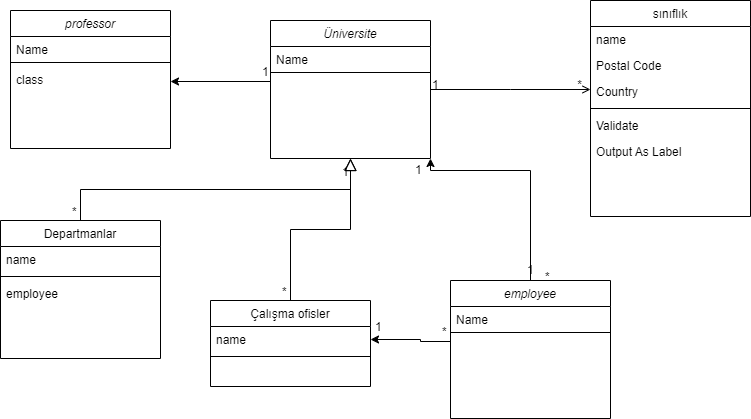

The diagram above was exported from draw.io. Its source (the exported page's mxGraphModel, read from the mxfile embedded in the PNG):
<mxGraphModel dx="2501" dy="739" grid="1" gridSize="10" guides="1" tooltips="1" connect="1" arrows="1" fold="1" page="1" pageScale="1" pageWidth="827" pageHeight="1169" math="0" shadow="0">
  <root>
    <mxCell id="0" />
    <mxCell id="1" parent="0" />
    <mxCell id="pmPcIbrrV6_lg9aGoAOe-44" value="Üniversite" style="swimlane;fontStyle=2;align=center;verticalAlign=top;childLayout=stackLayout;horizontal=1;startSize=26;horizontalStack=0;resizeParent=1;resizeLast=0;collapsible=1;marginBottom=0;rounded=0;shadow=0;strokeWidth=1;" vertex="1" parent="1">
      <mxGeometry x="230" y="50" width="160" height="138" as="geometry">
        <mxRectangle x="230" y="140" width="160" height="26" as="alternateBounds" />
      </mxGeometry>
    </mxCell>
    <mxCell id="pmPcIbrrV6_lg9aGoAOe-45" value="Name" style="text;align=left;verticalAlign=top;spacingLeft=4;spacingRight=4;overflow=hidden;rotatable=0;points=[[0,0.5],[1,0.5]];portConstraint=eastwest;" vertex="1" parent="pmPcIbrrV6_lg9aGoAOe-44">
      <mxGeometry y="26" width="160" height="22" as="geometry" />
    </mxCell>
    <mxCell id="pmPcIbrrV6_lg9aGoAOe-46" style="edgeStyle=orthogonalEdgeStyle;rounded=0;orthogonalLoop=1;jettySize=auto;html=1;" edge="1" parent="pmPcIbrrV6_lg9aGoAOe-44">
      <mxGeometry relative="1" as="geometry">
        <mxPoint x="-100" y="61" as="targetPoint" />
        <mxPoint y="61" as="sourcePoint" />
      </mxGeometry>
    </mxCell>
    <mxCell id="pmPcIbrrV6_lg9aGoAOe-47" value="" style="line;html=1;strokeWidth=1;align=left;verticalAlign=middle;spacingTop=-1;spacingLeft=3;spacingRight=3;rotatable=0;labelPosition=right;points=[];portConstraint=eastwest;" vertex="1" parent="pmPcIbrrV6_lg9aGoAOe-44">
      <mxGeometry y="48" width="160" height="8" as="geometry" />
    </mxCell>
    <mxCell id="pmPcIbrrV6_lg9aGoAOe-48" value="Departmanlar" style="swimlane;fontStyle=0;align=center;verticalAlign=top;childLayout=stackLayout;horizontal=1;startSize=26;horizontalStack=0;resizeParent=1;resizeLast=0;collapsible=1;marginBottom=0;rounded=0;shadow=0;strokeWidth=1;" vertex="1" parent="1">
      <mxGeometry x="-40" y="250" width="160" height="138" as="geometry">
        <mxRectangle x="130" y="380" width="160" height="26" as="alternateBounds" />
      </mxGeometry>
    </mxCell>
    <mxCell id="pmPcIbrrV6_lg9aGoAOe-49" value="name" style="text;align=left;verticalAlign=top;spacingLeft=4;spacingRight=4;overflow=hidden;rotatable=0;points=[[0,0.5],[1,0.5]];portConstraint=eastwest;" vertex="1" parent="pmPcIbrrV6_lg9aGoAOe-48">
      <mxGeometry y="26" width="160" height="26" as="geometry" />
    </mxCell>
    <mxCell id="pmPcIbrrV6_lg9aGoAOe-50" value="" style="line;html=1;strokeWidth=1;align=left;verticalAlign=middle;spacingTop=-1;spacingLeft=3;spacingRight=3;rotatable=0;labelPosition=right;points=[];portConstraint=eastwest;" vertex="1" parent="pmPcIbrrV6_lg9aGoAOe-48">
      <mxGeometry y="52" width="160" height="8" as="geometry" />
    </mxCell>
    <mxCell id="pmPcIbrrV6_lg9aGoAOe-51" value="employee" style="text;align=left;verticalAlign=top;spacingLeft=4;spacingRight=4;overflow=hidden;rotatable=0;points=[[0,0.5],[1,0.5]];portConstraint=eastwest;" vertex="1" parent="pmPcIbrrV6_lg9aGoAOe-48">
      <mxGeometry y="60" width="160" height="26" as="geometry" />
    </mxCell>
    <mxCell id="pmPcIbrrV6_lg9aGoAOe-52" value="" style="endArrow=block;endSize=10;endFill=0;shadow=0;strokeWidth=1;rounded=0;edgeStyle=elbowEdgeStyle;elbow=vertical;" edge="1" parent="1" source="pmPcIbrrV6_lg9aGoAOe-48" target="pmPcIbrrV6_lg9aGoAOe-44">
      <mxGeometry width="160" relative="1" as="geometry">
        <mxPoint x="210" y="213" as="sourcePoint" />
        <mxPoint x="210" y="213" as="targetPoint" />
      </mxGeometry>
    </mxCell>
    <mxCell id="pmPcIbrrV6_lg9aGoAOe-53" value="Çalışma ofisler" style="swimlane;fontStyle=0;align=center;verticalAlign=top;childLayout=stackLayout;horizontal=1;startSize=26;horizontalStack=0;resizeParent=1;resizeLast=0;collapsible=1;marginBottom=0;rounded=0;shadow=0;strokeWidth=1;" vertex="1" parent="1">
      <mxGeometry x="170" y="330" width="160" height="86" as="geometry">
        <mxRectangle x="340" y="380" width="170" height="26" as="alternateBounds" />
      </mxGeometry>
    </mxCell>
    <mxCell id="pmPcIbrrV6_lg9aGoAOe-54" value="name" style="text;align=left;verticalAlign=top;spacingLeft=4;spacingRight=4;overflow=hidden;rotatable=0;points=[[0,0.5],[1,0.5]];portConstraint=eastwest;" vertex="1" parent="pmPcIbrrV6_lg9aGoAOe-53">
      <mxGeometry y="26" width="160" height="26" as="geometry" />
    </mxCell>
    <mxCell id="pmPcIbrrV6_lg9aGoAOe-55" value="" style="line;html=1;strokeWidth=1;align=left;verticalAlign=middle;spacingTop=-1;spacingLeft=3;spacingRight=3;rotatable=0;labelPosition=right;points=[];portConstraint=eastwest;" vertex="1" parent="pmPcIbrrV6_lg9aGoAOe-53">
      <mxGeometry y="52" width="160" height="8" as="geometry" />
    </mxCell>
    <mxCell id="pmPcIbrrV6_lg9aGoAOe-56" value="" style="endArrow=block;endSize=10;endFill=0;shadow=0;strokeWidth=1;rounded=0;edgeStyle=elbowEdgeStyle;elbow=vertical;" edge="1" parent="1" source="pmPcIbrrV6_lg9aGoAOe-53" target="pmPcIbrrV6_lg9aGoAOe-44">
      <mxGeometry width="160" relative="1" as="geometry">
        <mxPoint x="220" y="383" as="sourcePoint" />
        <mxPoint x="320" y="281" as="targetPoint" />
      </mxGeometry>
    </mxCell>
    <mxCell id="pmPcIbrrV6_lg9aGoAOe-57" value="sınıflık" style="swimlane;fontStyle=0;align=center;verticalAlign=top;childLayout=stackLayout;horizontal=1;startSize=26;horizontalStack=0;resizeParent=1;resizeLast=0;collapsible=1;marginBottom=0;rounded=0;shadow=0;strokeWidth=1;" vertex="1" parent="1">
      <mxGeometry x="550" y="30" width="160" height="216" as="geometry">
        <mxRectangle x="550" y="140" width="160" height="26" as="alternateBounds" />
      </mxGeometry>
    </mxCell>
    <mxCell id="pmPcIbrrV6_lg9aGoAOe-58" value="name" style="text;align=left;verticalAlign=top;spacingLeft=4;spacingRight=4;overflow=hidden;rotatable=0;points=[[0,0.5],[1,0.5]];portConstraint=eastwest;rounded=0;shadow=0;html=0;" vertex="1" parent="pmPcIbrrV6_lg9aGoAOe-57">
      <mxGeometry y="26" width="160" height="26" as="geometry" />
    </mxCell>
    <mxCell id="pmPcIbrrV6_lg9aGoAOe-59" value="Postal Code" style="text;align=left;verticalAlign=top;spacingLeft=4;spacingRight=4;overflow=hidden;rotatable=0;points=[[0,0.5],[1,0.5]];portConstraint=eastwest;rounded=0;shadow=0;html=0;" vertex="1" parent="pmPcIbrrV6_lg9aGoAOe-57">
      <mxGeometry y="52" width="160" height="26" as="geometry" />
    </mxCell>
    <mxCell id="pmPcIbrrV6_lg9aGoAOe-60" value="Country" style="text;align=left;verticalAlign=top;spacingLeft=4;spacingRight=4;overflow=hidden;rotatable=0;points=[[0,0.5],[1,0.5]];portConstraint=eastwest;rounded=0;shadow=0;html=0;" vertex="1" parent="pmPcIbrrV6_lg9aGoAOe-57">
      <mxGeometry y="78" width="160" height="26" as="geometry" />
    </mxCell>
    <mxCell id="pmPcIbrrV6_lg9aGoAOe-61" value="" style="line;html=1;strokeWidth=1;align=left;verticalAlign=middle;spacingTop=-1;spacingLeft=3;spacingRight=3;rotatable=0;labelPosition=right;points=[];portConstraint=eastwest;" vertex="1" parent="pmPcIbrrV6_lg9aGoAOe-57">
      <mxGeometry y="104" width="160" height="8" as="geometry" />
    </mxCell>
    <mxCell id="pmPcIbrrV6_lg9aGoAOe-62" value="Validate" style="text;align=left;verticalAlign=top;spacingLeft=4;spacingRight=4;overflow=hidden;rotatable=0;points=[[0,0.5],[1,0.5]];portConstraint=eastwest;" vertex="1" parent="pmPcIbrrV6_lg9aGoAOe-57">
      <mxGeometry y="112" width="160" height="26" as="geometry" />
    </mxCell>
    <mxCell id="pmPcIbrrV6_lg9aGoAOe-63" value="Output As Label" style="text;align=left;verticalAlign=top;spacingLeft=4;spacingRight=4;overflow=hidden;rotatable=0;points=[[0,0.5],[1,0.5]];portConstraint=eastwest;" vertex="1" parent="pmPcIbrrV6_lg9aGoAOe-57">
      <mxGeometry y="138" width="160" height="26" as="geometry" />
    </mxCell>
    <mxCell id="pmPcIbrrV6_lg9aGoAOe-64" value="" style="endArrow=open;shadow=0;strokeWidth=1;rounded=0;endFill=1;edgeStyle=elbowEdgeStyle;elbow=vertical;" edge="1" parent="1" source="pmPcIbrrV6_lg9aGoAOe-44" target="pmPcIbrrV6_lg9aGoAOe-57">
      <mxGeometry x="0.5" y="41" relative="1" as="geometry">
        <mxPoint x="390" y="202" as="sourcePoint" />
        <mxPoint x="550" y="202" as="targetPoint" />
        <mxPoint x="-40" y="32" as="offset" />
      </mxGeometry>
    </mxCell>
    <mxCell id="pmPcIbrrV6_lg9aGoAOe-65" value="1" style="resizable=0;align=left;verticalAlign=bottom;labelBackgroundColor=none;fontSize=12;" connectable="0" vertex="1" parent="pmPcIbrrV6_lg9aGoAOe-64">
      <mxGeometry x="-1" relative="1" as="geometry">
        <mxPoint y="4" as="offset" />
      </mxGeometry>
    </mxCell>
    <mxCell id="pmPcIbrrV6_lg9aGoAOe-66" value="*" style="resizable=0;align=right;verticalAlign=bottom;labelBackgroundColor=none;fontSize=12;" connectable="0" vertex="1" parent="pmPcIbrrV6_lg9aGoAOe-64">
      <mxGeometry x="1" relative="1" as="geometry">
        <mxPoint x="-7" y="4" as="offset" />
      </mxGeometry>
    </mxCell>
    <mxCell id="pmPcIbrrV6_lg9aGoAOe-67" value="1" style="resizable=0;align=left;verticalAlign=bottom;labelBackgroundColor=none;fontSize=12;" connectable="0" vertex="1" parent="pmPcIbrrV6_lg9aGoAOe-64">
      <mxGeometry x="-1" relative="1" as="geometry">
        <mxPoint x="-170" y="-9" as="offset" />
      </mxGeometry>
    </mxCell>
    <mxCell id="pmPcIbrrV6_lg9aGoAOe-68" value="*" style="resizable=0;align=left;verticalAlign=bottom;labelBackgroundColor=none;fontSize=12;" connectable="0" vertex="1" parent="pmPcIbrrV6_lg9aGoAOe-64">
      <mxGeometry x="-1" relative="1" as="geometry">
        <mxPoint x="10" y="251" as="offset" />
      </mxGeometry>
    </mxCell>
    <mxCell id="pmPcIbrrV6_lg9aGoAOe-69" value="*" style="resizable=0;align=left;verticalAlign=bottom;labelBackgroundColor=none;fontSize=12;" connectable="0" vertex="1" parent="pmPcIbrrV6_lg9aGoAOe-64">
      <mxGeometry x="-1" relative="1" as="geometry">
        <mxPoint x="34" y="211" as="offset" />
      </mxGeometry>
    </mxCell>
    <mxCell id="pmPcIbrrV6_lg9aGoAOe-70" value="*" style="resizable=0;align=left;verticalAlign=bottom;labelBackgroundColor=none;fontSize=12;" connectable="0" vertex="1" parent="pmPcIbrrV6_lg9aGoAOe-64">
      <mxGeometry x="-1" relative="1" as="geometry">
        <mxPoint x="-360" y="131" as="offset" />
      </mxGeometry>
    </mxCell>
    <mxCell id="pmPcIbrrV6_lg9aGoAOe-71" value="*" style="resizable=0;align=left;verticalAlign=bottom;labelBackgroundColor=none;fontSize=12;" connectable="0" vertex="1" parent="pmPcIbrrV6_lg9aGoAOe-64">
      <mxGeometry x="-1" relative="1" as="geometry">
        <mxPoint x="-150" y="211" as="offset" />
      </mxGeometry>
    </mxCell>
    <mxCell id="pmPcIbrrV6_lg9aGoAOe-72" value="1" style="resizable=0;align=left;verticalAlign=bottom;labelBackgroundColor=none;fontSize=12;" connectable="0" vertex="1" parent="pmPcIbrrV6_lg9aGoAOe-64">
      <mxGeometry x="-1" relative="1" as="geometry">
        <mxPoint x="-90" y="91" as="offset" />
      </mxGeometry>
    </mxCell>
    <mxCell id="pmPcIbrrV6_lg9aGoAOe-73" value="1" style="resizable=0;align=left;verticalAlign=bottom;labelBackgroundColor=none;fontSize=12;" connectable="0" vertex="1" parent="1">
      <mxGeometry x="490" y="300" as="geometry">
        <mxPoint x="-5" y="8" as="offset" />
      </mxGeometry>
    </mxCell>
    <mxCell id="pmPcIbrrV6_lg9aGoAOe-74" value="professor" style="swimlane;fontStyle=2;align=center;verticalAlign=top;childLayout=stackLayout;horizontal=1;startSize=26;horizontalStack=0;resizeParent=1;resizeLast=0;collapsible=1;marginBottom=0;rounded=0;shadow=0;strokeWidth=1;" vertex="1" parent="1">
      <mxGeometry x="-30" y="40" width="160" height="138" as="geometry">
        <mxRectangle x="230" y="140" width="160" height="26" as="alternateBounds" />
      </mxGeometry>
    </mxCell>
    <mxCell id="pmPcIbrrV6_lg9aGoAOe-75" value="Name" style="text;align=left;verticalAlign=top;spacingLeft=4;spacingRight=4;overflow=hidden;rotatable=0;points=[[0,0.5],[1,0.5]];portConstraint=eastwest;" vertex="1" parent="pmPcIbrrV6_lg9aGoAOe-74">
      <mxGeometry y="26" width="160" height="22" as="geometry" />
    </mxCell>
    <mxCell id="pmPcIbrrV6_lg9aGoAOe-76" value="" style="line;html=1;strokeWidth=1;align=left;verticalAlign=middle;spacingTop=-1;spacingLeft=3;spacingRight=3;rotatable=0;labelPosition=right;points=[];portConstraint=eastwest;" vertex="1" parent="pmPcIbrrV6_lg9aGoAOe-74">
      <mxGeometry y="48" width="160" height="8" as="geometry" />
    </mxCell>
    <mxCell id="pmPcIbrrV6_lg9aGoAOe-77" value="class" style="text;align=left;verticalAlign=top;spacingLeft=4;spacingRight=4;overflow=hidden;rotatable=0;points=[[0,0.5],[1,0.5]];portConstraint=eastwest;" vertex="1" parent="pmPcIbrrV6_lg9aGoAOe-74">
      <mxGeometry y="56" width="160" height="22" as="geometry" />
    </mxCell>
    <mxCell id="pmPcIbrrV6_lg9aGoAOe-78" style="edgeStyle=orthogonalEdgeStyle;rounded=0;orthogonalLoop=1;jettySize=auto;html=1;entryX=1;entryY=1;entryDx=0;entryDy=0;" edge="1" parent="1" source="pmPcIbrrV6_lg9aGoAOe-79" target="pmPcIbrrV6_lg9aGoAOe-44">
      <mxGeometry relative="1" as="geometry">
        <Array as="points">
          <mxPoint x="490" y="200" />
          <mxPoint x="390" y="200" />
        </Array>
      </mxGeometry>
    </mxCell>
    <mxCell id="pmPcIbrrV6_lg9aGoAOe-79" value="employee" style="swimlane;fontStyle=2;align=center;verticalAlign=top;childLayout=stackLayout;horizontal=1;startSize=26;horizontalStack=0;resizeParent=1;resizeLast=0;collapsible=1;marginBottom=0;rounded=0;shadow=0;strokeWidth=1;" vertex="1" parent="1">
      <mxGeometry x="410" y="310" width="160" height="138" as="geometry">
        <mxRectangle x="230" y="140" width="160" height="26" as="alternateBounds" />
      </mxGeometry>
    </mxCell>
    <mxCell id="pmPcIbrrV6_lg9aGoAOe-80" value="Name" style="text;align=left;verticalAlign=top;spacingLeft=4;spacingRight=4;overflow=hidden;rotatable=0;points=[[0,0.5],[1,0.5]];portConstraint=eastwest;" vertex="1" parent="pmPcIbrrV6_lg9aGoAOe-79">
      <mxGeometry y="26" width="160" height="22" as="geometry" />
    </mxCell>
    <mxCell id="pmPcIbrrV6_lg9aGoAOe-81" style="edgeStyle=orthogonalEdgeStyle;rounded=0;orthogonalLoop=1;jettySize=auto;html=1;entryX=1;entryY=0.5;entryDx=0;entryDy=0;" edge="1" parent="pmPcIbrrV6_lg9aGoAOe-79" target="pmPcIbrrV6_lg9aGoAOe-54">
      <mxGeometry relative="1" as="geometry">
        <mxPoint x="-60" y="61" as="targetPoint" />
        <mxPoint y="61" as="sourcePoint" />
        <Array as="points">
          <mxPoint x="-30" y="61" />
          <mxPoint x="-30" y="59" />
        </Array>
      </mxGeometry>
    </mxCell>
    <mxCell id="pmPcIbrrV6_lg9aGoAOe-82" value="" style="line;html=1;strokeWidth=1;align=left;verticalAlign=middle;spacingTop=-1;spacingLeft=3;spacingRight=3;rotatable=0;labelPosition=right;points=[];portConstraint=eastwest;" vertex="1" parent="pmPcIbrrV6_lg9aGoAOe-79">
      <mxGeometry y="48" width="160" height="8" as="geometry" />
    </mxCell>
    <mxCell id="pmPcIbrrV6_lg9aGoAOe-83" value="1" style="resizable=0;align=left;verticalAlign=bottom;labelBackgroundColor=none;fontSize=12;" connectable="0" vertex="1" parent="1">
      <mxGeometry x="390" y="173" as="geometry">
        <mxPoint x="-17" y="35" as="offset" />
      </mxGeometry>
    </mxCell>
    <mxCell id="pmPcIbrrV6_lg9aGoAOe-84" value="*" style="resizable=0;align=left;verticalAlign=bottom;labelBackgroundColor=none;fontSize=12;" connectable="0" vertex="1" parent="1">
      <mxGeometry x="520" y="280" as="geometry">
        <mxPoint x="-17" y="35" as="offset" />
      </mxGeometry>
    </mxCell>
    <mxCell id="pmPcIbrrV6_lg9aGoAOe-85" value="1" style="resizable=0;align=left;verticalAlign=bottom;labelBackgroundColor=none;fontSize=12;" connectable="0" vertex="1" parent="1">
      <mxGeometry x="350" y="330" as="geometry">
        <mxPoint x="-17" y="35" as="offset" />
      </mxGeometry>
    </mxCell>
  </root>
</mxGraphModel>